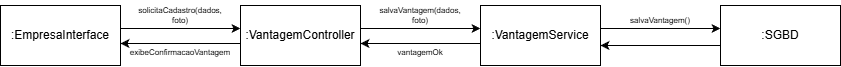

The diagram above was exported from draw.io. Its source (the exported page's mxGraphModel, read from the mxfile embedded in the PNG):
<mxGraphModel dx="1426" dy="777" grid="1" gridSize="10" guides="1" tooltips="1" connect="1" arrows="1" fold="1" page="1" pageScale="1" pageWidth="827" pageHeight="1169" math="0" shadow="0">
  <root>
    <mxCell id="0" />
    <mxCell id="1" parent="0" />
    <mxCell id="Qcpwivd6O8KnhwF6Ud3I-1" edge="1" parent="1" style="edgeStyle=orthogonalEdgeStyle;rounded=0;orthogonalLoop=1;jettySize=auto;html=1;">
      <mxGeometry relative="1" as="geometry">
        <mxPoint x="160" y="103" as="sourcePoint" />
        <mxPoint x="280" y="103" as="targetPoint" />
      </mxGeometry>
    </mxCell>
    <mxCell id="Qcpwivd6O8KnhwF6Ud3I-2" parent="1" style="rounded=0;whiteSpace=wrap;html=1;" value=":EmpresaInterface" vertex="1">
      <mxGeometry height="60" width="120" x="40" y="80" as="geometry" />
    </mxCell>
    <mxCell id="Qcpwivd6O8KnhwF6Ud3I-3" edge="1" parent="1" style="edgeStyle=orthogonalEdgeStyle;rounded=0;orthogonalLoop=1;jettySize=auto;html=1;entryX=0;entryY=0.5;entryDx=0;entryDy=0;">
      <mxGeometry relative="1" as="geometry">
        <mxPoint x="400" y="103" as="sourcePoint" />
        <mxPoint x="520" y="103" as="targetPoint" />
      </mxGeometry>
    </mxCell>
    <mxCell id="Qcpwivd6O8KnhwF6Ud3I-4" edge="1" parent="1" style="edgeStyle=orthogonalEdgeStyle;rounded=0;orthogonalLoop=1;jettySize=auto;html=1;">
      <mxGeometry relative="1" as="geometry">
        <mxPoint x="280" y="118" as="sourcePoint" />
        <mxPoint x="160" y="118" as="targetPoint" />
      </mxGeometry>
    </mxCell>
    <mxCell id="Qcpwivd6O8KnhwF6Ud3I-5" parent="1" style="rounded=0;whiteSpace=wrap;html=1;" value=":VantagemController" vertex="1">
      <mxGeometry height="60" width="120" x="280" y="80" as="geometry" />
    </mxCell>
    <mxCell id="Qcpwivd6O8KnhwF6Ud3I-6" edge="1" parent="1" style="edgeStyle=orthogonalEdgeStyle;rounded=0;orthogonalLoop=1;jettySize=auto;html=1;">
      <mxGeometry relative="1" as="geometry">
        <mxPoint x="640" y="103" as="sourcePoint" />
        <mxPoint x="760" y="103" as="targetPoint" />
      </mxGeometry>
    </mxCell>
    <mxCell id="Qcpwivd6O8KnhwF6Ud3I-7" edge="1" parent="1" style="edgeStyle=orthogonalEdgeStyle;rounded=0;orthogonalLoop=1;jettySize=auto;html=1;entryX=1;entryY=0.5;entryDx=0;entryDy=0;">
      <mxGeometry relative="1" as="geometry">
        <mxPoint x="520" y="118" as="sourcePoint" />
        <mxPoint x="400" y="118" as="targetPoint" />
      </mxGeometry>
    </mxCell>
    <mxCell id="Qcpwivd6O8KnhwF6Ud3I-8" parent="1" style="rounded=0;whiteSpace=wrap;html=1;" value=":VantagemService" vertex="1">
      <mxGeometry height="60" width="120" x="520" y="80" as="geometry" />
    </mxCell>
    <mxCell id="Qcpwivd6O8KnhwF6Ud3I-9" edge="1" parent="1" style="edgeStyle=orthogonalEdgeStyle;rounded=0;orthogonalLoop=1;jettySize=auto;html=1;entryX=1;entryY=0.5;entryDx=0;entryDy=0;">
      <mxGeometry relative="1" as="geometry">
        <mxPoint x="760" y="120" as="sourcePoint" />
        <mxPoint x="640" y="120" as="targetPoint" />
      </mxGeometry>
    </mxCell>
    <mxCell id="Qcpwivd6O8KnhwF6Ud3I-10" parent="1" style="rounded=0;whiteSpace=wrap;html=1;" value=":SGBD" vertex="1">
      <mxGeometry height="60" width="120" x="760" y="80" as="geometry" />
    </mxCell>
    <mxCell id="Qcpwivd6O8KnhwF6Ud3I-11" parent="1" style="text;html=1;whiteSpace=wrap;strokeColor=none;fillColor=none;align=center;verticalAlign=middle;rounded=0;fontSize=8;" value="solicitaCadastro(dados, foto)" vertex="1">
      <mxGeometry height="30" width="60" x="190" y="75" as="geometry" />
    </mxCell>
    <mxCell id="Qcpwivd6O8KnhwF6Ud3I-12" parent="1" style="text;html=1;whiteSpace=wrap;strokeColor=none;fillColor=none;align=center;verticalAlign=middle;rounded=0;fontSize=8;" value="salvaVantagem(dados, foto)" vertex="1">
      <mxGeometry height="30" width="60" x="430" y="75" as="geometry" />
    </mxCell>
    <mxCell id="Qcpwivd6O8KnhwF6Ud3I-13" parent="1" style="text;html=1;whiteSpace=wrap;strokeColor=none;fillColor=none;align=center;verticalAlign=middle;rounded=0;fontSize=8;" value="salvaVantagem()" vertex="1">
      <mxGeometry height="30" width="60" x="670" y="80" as="geometry" />
    </mxCell>
    <mxCell id="Qcpwivd6O8KnhwF6Ud3I-15" parent="1" style="text;html=1;whiteSpace=wrap;strokeColor=none;fillColor=none;align=center;verticalAlign=middle;rounded=0;fontSize=8;" value="vantagemOk" vertex="1">
      <mxGeometry height="30" width="60" x="430" y="112" as="geometry" />
    </mxCell>
    <mxCell id="Qcpwivd6O8KnhwF6Ud3I-16" parent="1" style="text;html=1;whiteSpace=wrap;strokeColor=none;fillColor=none;align=center;verticalAlign=middle;rounded=0;fontSize=8;" value="exibeConfirmacaoVantagem" vertex="1">
      <mxGeometry height="30" width="60" x="190" y="112" as="geometry" />
    </mxCell>
  </root>
</mxGraphModel>